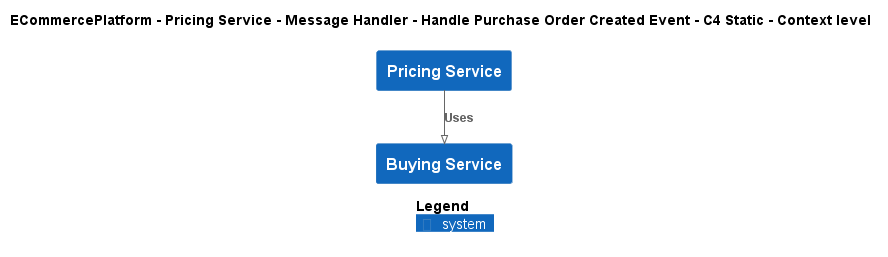

The diagram above was rendered by PlantUML. Its source (embedded in the PNG):
@startuml
!pragma layout smetana
!include ..\..\..\..\..\..\..\.c4s\C4_Context.puml

AddElementTag("c4interflow:lifecycle:new", $bgColor=green, $fontColor=#ffffff, $borderColor=green, $shadowing="False")
AddElementTag("c4interflow:lifecycle:changed", $bgColor=orange, $fontColor=#ffffff, $borderColor=orange, $shadowing="False")
AddElementTag("c4interflow:lifecycle:removed", $bgColor=red, $fontColor=#ffffff, $borderColor=red, $shadowing="False")

AddRelTag("c4interflow:lifecycle:new", $textColor=green, $lineColor=green)
AddRelTag("c4interflow:lifecycle:changed", $textColor=orange, $lineColor=orange)
AddRelTag("c4interflow:lifecycle:removed", $textColor=red, $lineColor=red)

SHOW_PERSON_PORTRAIT()
LAYOUT_TOP_DOWN()

skinparam linetype polyline

title ECommercePlatform - Pricing Service - Message Handler - Handle Purchase Order Created Event - C4 Static - Context level

System(ECommercePlatform.SoftwareSystems.PricingService, "Pricing Service", "")
System(ECommercePlatform.SoftwareSystems.BuyingService, "Buying Service", "")

Rel(ECommercePlatform.SoftwareSystems.PricingService, ECommercePlatform.SoftwareSystems.BuyingService, "Uses")


SHOW_LEGEND()
@enduml